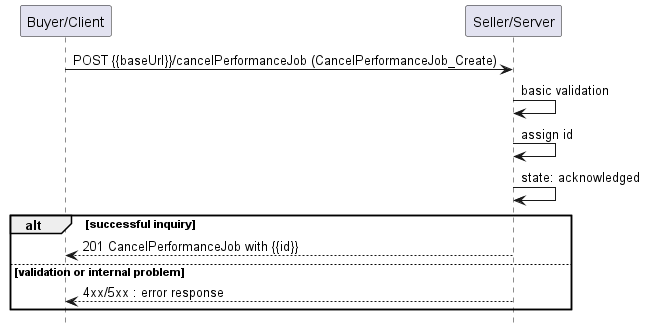

The diagram above was rendered by PlantUML. Its source (embedded in the PNG):
@startuml useCase12


hide footbox

participant "Buyer/Client" as B
participant "Seller/Server" as S

B -> S : POST {{baseUrl}}/cancelPerformanceJob (CancelPerformanceJob_Create)

S -> S : basic validation
S -> S : assign id
S -> S : state: acknowledged
alt successful inquiry
    B <-- S : 201 CancelPerformanceJob with {{id}}
else validation or internal problem
    B <-- S: 4xx/5xx : error response
end

@enduml